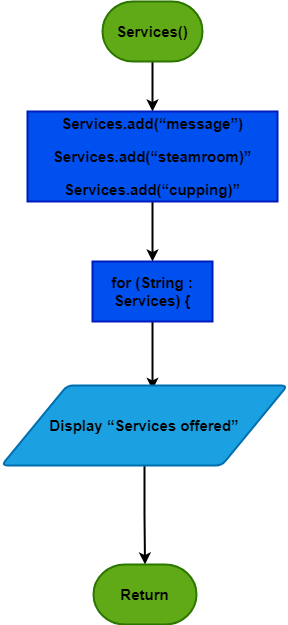

The diagram above was exported from draw.io. Its source (the exported page's mxGraphModel, read from the mxfile embedded in the PNG):
<mxGraphModel dx="1422" dy="794" grid="1" gridSize="10" guides="1" tooltips="1" connect="1" arrows="1" fold="1" page="1" pageScale="1" pageWidth="850" pageHeight="1100" math="0" shadow="0">
  <root>
    <mxCell id="0" />
    <mxCell id="1" parent="0" />
    <mxCell id="Lqq95hEX3beNSY1t0yMp-1" style="edgeStyle=orthogonalEdgeStyle;rounded=0;orthogonalLoop=1;jettySize=auto;html=1;entryX=0.5;entryY=0;entryDx=0;entryDy=0;strokeWidth=2;fontSize=15;fontStyle=1;fontFamily=Helvetica;" edge="1" parent="1" source="Lqq95hEX3beNSY1t0yMp-2" target="Lqq95hEX3beNSY1t0yMp-4">
      <mxGeometry relative="1" as="geometry" />
    </mxCell>
    <mxCell id="Lqq95hEX3beNSY1t0yMp-2" value="Services()" style="strokeWidth=2;html=1;shape=mxgraph.flowchart.terminator;whiteSpace=wrap;fontSize=15;fontStyle=1;fillColor=#60a917;strokeColor=#2D7600;fontFamily=Helvetica;" vertex="1" parent="1">
      <mxGeometry x="331" y="190" width="100" height="60" as="geometry" />
    </mxCell>
    <mxCell id="Lqq95hEX3beNSY1t0yMp-3" value="" style="edgeStyle=orthogonalEdgeStyle;rounded=0;orthogonalLoop=1;jettySize=auto;html=1;strokeWidth=2;fontSize=15;fontStyle=1;fontFamily=Helvetica;" edge="1" parent="1" source="Lqq95hEX3beNSY1t0yMp-4" target="Lqq95hEX3beNSY1t0yMp-6">
      <mxGeometry relative="1" as="geometry" />
    </mxCell>
    <mxCell id="Lqq95hEX3beNSY1t0yMp-4" value="&lt;p class=&quot;MsoNormal&quot; style=&quot;font-size: 15px;&quot;&gt;Services.add(“message”)&lt;/p&gt;&lt;p class=&quot;MsoNormal&quot; style=&quot;font-size: 15px;&quot;&gt;Services.add(“steamroom)”&lt;/p&gt;&lt;p class=&quot;MsoNormal&quot; style=&quot;font-size: 15px;&quot;&gt;Services.add(“cupping)”&lt;/p&gt;" style="rounded=0;whiteSpace=wrap;html=1;strokeWidth=2;fontSize=15;fontStyle=1;fillColor=#0050ef;strokeColor=#001DBC;fontFamily=Helvetica;" vertex="1" parent="1">
      <mxGeometry x="256" y="300" width="250" height="90" as="geometry" />
    </mxCell>
    <mxCell id="Lqq95hEX3beNSY1t0yMp-5" style="edgeStyle=orthogonalEdgeStyle;rounded=0;orthogonalLoop=1;jettySize=auto;html=1;entryX=0.528;entryY=0.054;entryDx=0;entryDy=0;entryPerimeter=0;strokeWidth=2;fontSize=15;fontStyle=1;fontFamily=Helvetica;" edge="1" parent="1" source="Lqq95hEX3beNSY1t0yMp-6" target="Lqq95hEX3beNSY1t0yMp-8">
      <mxGeometry relative="1" as="geometry" />
    </mxCell>
    <mxCell id="Lqq95hEX3beNSY1t0yMp-6" value="&lt;span style=&quot;font-size: 15px;&quot;&gt;for (String : Services) {&lt;/span&gt;" style="rounded=0;whiteSpace=wrap;html=1;strokeWidth=2;fontSize=15;fontStyle=1;fillColor=#0050ef;strokeColor=#001DBC;fontFamily=Helvetica;" vertex="1" parent="1">
      <mxGeometry x="321" y="450" width="120" height="60" as="geometry" />
    </mxCell>
    <mxCell id="Lqq95hEX3beNSY1t0yMp-7" style="edgeStyle=orthogonalEdgeStyle;rounded=0;orthogonalLoop=1;jettySize=auto;html=1;entryX=0.5;entryY=0;entryDx=0;entryDy=0;entryPerimeter=0;strokeWidth=2;fontSize=15;fontStyle=1;fontFamily=Helvetica;" edge="1" parent="1" source="Lqq95hEX3beNSY1t0yMp-8" target="Lqq95hEX3beNSY1t0yMp-9">
      <mxGeometry relative="1" as="geometry" />
    </mxCell>
    <mxCell id="Lqq95hEX3beNSY1t0yMp-8" value="Display “Services offered”" style="shape=parallelogram;html=1;strokeWidth=2;perimeter=parallelogramPerimeter;whiteSpace=wrap;rounded=1;arcSize=12;size=0.23;fontSize=15;fontStyle=1;fillColor=#1ba1e2;strokeColor=#006EAF;fontFamily=Helvetica;" vertex="1" parent="1">
      <mxGeometry x="230" y="574" width="286" height="80" as="geometry" />
    </mxCell>
    <mxCell id="Lqq95hEX3beNSY1t0yMp-9" value="Return" style="strokeWidth=2;html=1;shape=mxgraph.flowchart.terminator;whiteSpace=wrap;fontSize=15;fontStyle=1;fillColor=#60a917;strokeColor=#2D7600;fontFamily=Helvetica;" vertex="1" parent="1">
      <mxGeometry x="322" y="753" width="103" height="60" as="geometry" />
    </mxCell>
  </root>
</mxGraphModel>